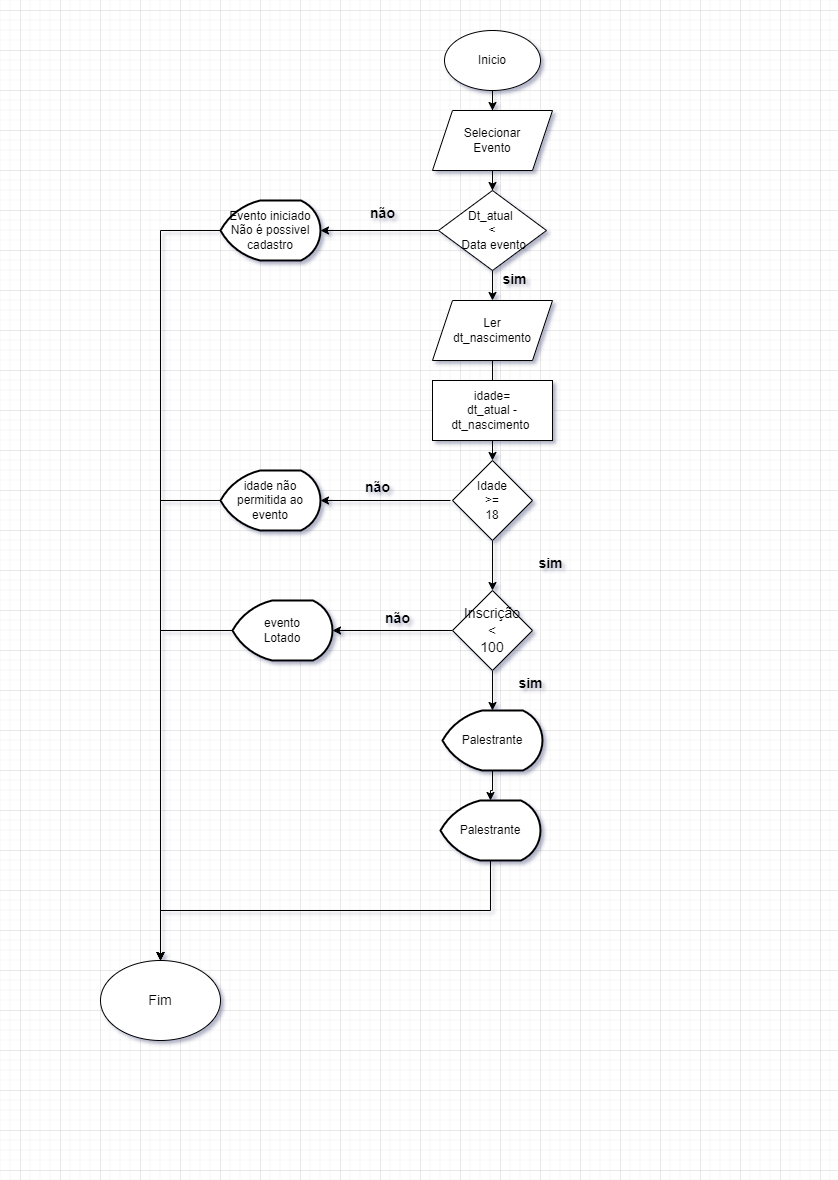

The diagram above was exported from draw.io. Its source (the exported page's mxGraphModel, read from the mxfile embedded in the PNG):
<mxGraphModel dx="1406" dy="728" grid="1" gridSize="10" guides="1" tooltips="1" connect="1" arrows="1" fold="1" page="1" pageScale="1" pageWidth="827" pageHeight="1169" math="0" shadow="0">
  <root>
    <mxCell id="0" />
    <mxCell id="1" parent="0" />
    <mxCell id="hM2bCj3FBbwXDua7QoUc-3" style="edgeStyle=orthogonalEdgeStyle;rounded=0;orthogonalLoop=1;jettySize=auto;html=1;exitX=0.5;exitY=1;exitDx=0;exitDy=0;" edge="1" parent="1" source="hM2bCj3FBbwXDua7QoUc-1" target="hM2bCj3FBbwXDua7QoUc-2">
      <mxGeometry relative="1" as="geometry" />
    </mxCell>
    <mxCell id="hM2bCj3FBbwXDua7QoUc-1" value="Inicio" style="ellipse;whiteSpace=wrap;html=1;" vertex="1" parent="1">
      <mxGeometry x="444" y="30" width="96" height="60" as="geometry" />
    </mxCell>
    <mxCell id="hM2bCj3FBbwXDua7QoUc-5" style="edgeStyle=orthogonalEdgeStyle;rounded=0;orthogonalLoop=1;jettySize=auto;html=1;exitX=0.5;exitY=1;exitDx=0;exitDy=0;" edge="1" parent="1" source="hM2bCj3FBbwXDua7QoUc-2" target="hM2bCj3FBbwXDua7QoUc-4">
      <mxGeometry relative="1" as="geometry" />
    </mxCell>
    <mxCell id="hM2bCj3FBbwXDua7QoUc-2" value="Selecionar&lt;br&gt;Evento" style="shape=parallelogram;perimeter=parallelogramPerimeter;whiteSpace=wrap;html=1;fixedSize=1;" vertex="1" parent="1">
      <mxGeometry x="432" y="110" width="120" height="60" as="geometry" />
    </mxCell>
    <mxCell id="hM2bCj3FBbwXDua7QoUc-9" style="edgeStyle=orthogonalEdgeStyle;rounded=0;orthogonalLoop=1;jettySize=auto;html=1;exitX=0.5;exitY=1;exitDx=0;exitDy=0;" edge="1" parent="1" source="hM2bCj3FBbwXDua7QoUc-4" target="hM2bCj3FBbwXDua7QoUc-6">
      <mxGeometry relative="1" as="geometry" />
    </mxCell>
    <mxCell id="hM2bCj3FBbwXDua7QoUc-13" style="edgeStyle=orthogonalEdgeStyle;rounded=0;orthogonalLoop=1;jettySize=auto;html=1;exitX=0;exitY=0.5;exitDx=0;exitDy=0;" edge="1" parent="1" source="hM2bCj3FBbwXDua7QoUc-4" target="hM2bCj3FBbwXDua7QoUc-12">
      <mxGeometry relative="1" as="geometry" />
    </mxCell>
    <mxCell id="hM2bCj3FBbwXDua7QoUc-4" value="Dt_atual&amp;nbsp;&lt;br&gt;&amp;lt;&lt;br&gt;&amp;nbsp;Data evento" style="rhombus;whiteSpace=wrap;html=1;" vertex="1" parent="1">
      <mxGeometry x="438" y="190" width="108" height="80" as="geometry" />
    </mxCell>
    <mxCell id="hM2bCj3FBbwXDua7QoUc-10" style="edgeStyle=orthogonalEdgeStyle;rounded=0;orthogonalLoop=1;jettySize=auto;html=1;exitX=0.5;exitY=1;exitDx=0;exitDy=0;" edge="1" parent="1" source="hM2bCj3FBbwXDua7QoUc-6" target="hM2bCj3FBbwXDua7QoUc-8">
      <mxGeometry relative="1" as="geometry" />
    </mxCell>
    <mxCell id="hM2bCj3FBbwXDua7QoUc-6" value="Ler&lt;br&gt;dt_nascimento" style="shape=parallelogram;perimeter=parallelogramPerimeter;whiteSpace=wrap;html=1;fixedSize=1;" vertex="1" parent="1">
      <mxGeometry x="432" y="300" width="120" height="60" as="geometry" />
    </mxCell>
    <mxCell id="hM2bCj3FBbwXDua7QoUc-24" style="edgeStyle=orthogonalEdgeStyle;rounded=0;orthogonalLoop=1;jettySize=auto;html=1;exitX=0.5;exitY=1;exitDx=0;exitDy=0;fontSize=14;" edge="1" parent="1" source="hM2bCj3FBbwXDua7QoUc-8" target="hM2bCj3FBbwXDua7QoUc-23">
      <mxGeometry relative="1" as="geometry" />
    </mxCell>
    <mxCell id="hM2bCj3FBbwXDua7QoUc-8" value="Idade&lt;br&gt;&amp;gt;=&lt;br&gt;18" style="rhombus;whiteSpace=wrap;html=1;" vertex="1" parent="1">
      <mxGeometry x="452" y="460" width="80" height="80" as="geometry" />
    </mxCell>
    <mxCell id="hM2bCj3FBbwXDua7QoUc-17" style="edgeStyle=orthogonalEdgeStyle;rounded=0;orthogonalLoop=1;jettySize=auto;html=1;" edge="1" parent="1" target="hM2bCj3FBbwXDua7QoUc-16">
      <mxGeometry relative="1" as="geometry">
        <mxPoint x="450" y="500" as="sourcePoint" />
      </mxGeometry>
    </mxCell>
    <mxCell id="hM2bCj3FBbwXDua7QoUc-11" value="idade=&lt;br&gt;dt_atual - dt_nascimento&amp;nbsp;" style="rounded=0;whiteSpace=wrap;html=1;" vertex="1" parent="1">
      <mxGeometry x="432" y="380" width="120" height="60" as="geometry" />
    </mxCell>
    <mxCell id="hM2bCj3FBbwXDua7QoUc-37" style="edgeStyle=orthogonalEdgeStyle;rounded=0;orthogonalLoop=1;jettySize=auto;html=1;exitX=0;exitY=0.5;exitDx=0;exitDy=0;exitPerimeter=0;fontSize=14;entryX=0.5;entryY=0;entryDx=0;entryDy=0;" edge="1" parent="1" source="hM2bCj3FBbwXDua7QoUc-12" target="hM2bCj3FBbwXDua7QoUc-35">
      <mxGeometry relative="1" as="geometry">
        <mxPoint x="170" y="981" as="targetPoint" />
      </mxGeometry>
    </mxCell>
    <mxCell id="hM2bCj3FBbwXDua7QoUc-12" value="Evento iniciado&lt;br&gt;Não é possivel&lt;br&gt;cadastro" style="strokeWidth=2;html=1;shape=mxgraph.flowchart.display;whiteSpace=wrap;" vertex="1" parent="1">
      <mxGeometry x="220" y="200" width="100" height="60" as="geometry" />
    </mxCell>
    <mxCell id="hM2bCj3FBbwXDua7QoUc-38" style="edgeStyle=orthogonalEdgeStyle;rounded=0;orthogonalLoop=1;jettySize=auto;html=1;exitX=0;exitY=0.5;exitDx=0;exitDy=0;exitPerimeter=0;entryX=0.5;entryY=0;entryDx=0;entryDy=0;fontSize=14;" edge="1" parent="1" source="hM2bCj3FBbwXDua7QoUc-16" target="hM2bCj3FBbwXDua7QoUc-35">
      <mxGeometry relative="1" as="geometry" />
    </mxCell>
    <mxCell id="hM2bCj3FBbwXDua7QoUc-16" value="idade não&lt;br&gt;permitida ao evento" style="strokeWidth=2;html=1;shape=mxgraph.flowchart.display;whiteSpace=wrap;" vertex="1" parent="1">
      <mxGeometry x="220" y="470" width="100" height="60" as="geometry" />
    </mxCell>
    <mxCell id="hM2bCj3FBbwXDua7QoUc-18" value="&lt;font style=&quot;font-size: 14px;&quot;&gt;não&lt;/font&gt;" style="text;strokeColor=none;fillColor=none;html=1;fontSize=24;fontStyle=1;verticalAlign=middle;align=center;" vertex="1" parent="1">
      <mxGeometry x="332" y="190" width="100" height="40" as="geometry" />
    </mxCell>
    <mxCell id="hM2bCj3FBbwXDua7QoUc-19" value="&lt;font style=&quot;font-size: 14px;&quot;&gt;sim&lt;/font&gt;" style="text;strokeColor=none;fillColor=none;html=1;fontSize=24;fontStyle=1;verticalAlign=middle;align=center;" vertex="1" parent="1">
      <mxGeometry x="464" y="256" width="100" height="40" as="geometry" />
    </mxCell>
    <mxCell id="hM2bCj3FBbwXDua7QoUc-20" value="&lt;font style=&quot;font-size: 14px;&quot;&gt;não&lt;/font&gt;" style="text;strokeColor=none;fillColor=none;html=1;fontSize=24;fontStyle=1;verticalAlign=middle;align=center;" vertex="1" parent="1">
      <mxGeometry x="327" y="464" width="100" height="40" as="geometry" />
    </mxCell>
    <mxCell id="hM2bCj3FBbwXDua7QoUc-21" value="&lt;font style=&quot;font-size: 14px;&quot;&gt;sim&lt;/font&gt;" style="text;strokeColor=none;fillColor=none;html=1;fontSize=24;fontStyle=1;verticalAlign=middle;align=center;" vertex="1" parent="1">
      <mxGeometry x="500" y="540" width="100" height="40" as="geometry" />
    </mxCell>
    <mxCell id="hM2bCj3FBbwXDua7QoUc-27" style="edgeStyle=orthogonalEdgeStyle;rounded=0;orthogonalLoop=1;jettySize=auto;html=1;exitX=0;exitY=0.5;exitDx=0;exitDy=0;fontSize=14;" edge="1" parent="1" source="hM2bCj3FBbwXDua7QoUc-23" target="hM2bCj3FBbwXDua7QoUc-25">
      <mxGeometry relative="1" as="geometry" />
    </mxCell>
    <mxCell id="hM2bCj3FBbwXDua7QoUc-31" style="edgeStyle=orthogonalEdgeStyle;rounded=0;orthogonalLoop=1;jettySize=auto;html=1;exitX=0.5;exitY=1;exitDx=0;exitDy=0;fontSize=14;" edge="1" parent="1" source="hM2bCj3FBbwXDua7QoUc-23" target="hM2bCj3FBbwXDua7QoUc-28">
      <mxGeometry relative="1" as="geometry" />
    </mxCell>
    <mxCell id="hM2bCj3FBbwXDua7QoUc-23" value="Inscrição&lt;br&gt;&amp;lt;&lt;br&gt;100" style="rhombus;whiteSpace=wrap;html=1;fontSize=14;" vertex="1" parent="1">
      <mxGeometry x="452" y="590" width="80" height="80" as="geometry" />
    </mxCell>
    <mxCell id="hM2bCj3FBbwXDua7QoUc-39" style="edgeStyle=orthogonalEdgeStyle;rounded=0;orthogonalLoop=1;jettySize=auto;html=1;exitX=0;exitY=0.5;exitDx=0;exitDy=0;exitPerimeter=0;fontSize=14;entryX=0.5;entryY=0;entryDx=0;entryDy=0;" edge="1" parent="1" source="hM2bCj3FBbwXDua7QoUc-25" target="hM2bCj3FBbwXDua7QoUc-35">
      <mxGeometry relative="1" as="geometry">
        <mxPoint x="150" y="950" as="targetPoint" />
      </mxGeometry>
    </mxCell>
    <mxCell id="hM2bCj3FBbwXDua7QoUc-25" value="evento&lt;br&gt;Lotado" style="strokeWidth=2;html=1;shape=mxgraph.flowchart.display;whiteSpace=wrap;" vertex="1" parent="1">
      <mxGeometry x="232" y="600" width="100" height="60" as="geometry" />
    </mxCell>
    <mxCell id="hM2bCj3FBbwXDua7QoUc-26" value="&lt;font style=&quot;font-size: 14px;&quot;&gt;não&lt;/font&gt;" style="text;strokeColor=none;fillColor=none;html=1;fontSize=24;fontStyle=1;verticalAlign=middle;align=center;" vertex="1" parent="1">
      <mxGeometry x="347" y="595" width="100" height="40" as="geometry" />
    </mxCell>
    <mxCell id="hM2bCj3FBbwXDua7QoUc-34" style="edgeStyle=orthogonalEdgeStyle;rounded=0;orthogonalLoop=1;jettySize=auto;html=1;exitX=0.5;exitY=1;exitDx=0;exitDy=0;exitPerimeter=0;fontSize=14;" edge="1" parent="1" source="hM2bCj3FBbwXDua7QoUc-28" target="hM2bCj3FBbwXDua7QoUc-30">
      <mxGeometry relative="1" as="geometry" />
    </mxCell>
    <mxCell id="hM2bCj3FBbwXDua7QoUc-28" value="Palestrante" style="strokeWidth=2;html=1;shape=mxgraph.flowchart.display;whiteSpace=wrap;" vertex="1" parent="1">
      <mxGeometry x="442" y="710" width="100" height="60" as="geometry" />
    </mxCell>
    <mxCell id="hM2bCj3FBbwXDua7QoUc-36" style="edgeStyle=orthogonalEdgeStyle;rounded=0;orthogonalLoop=1;jettySize=auto;html=1;exitX=0.5;exitY=1;exitDx=0;exitDy=0;exitPerimeter=0;fontSize=14;" edge="1" parent="1" source="hM2bCj3FBbwXDua7QoUc-30" target="hM2bCj3FBbwXDua7QoUc-35">
      <mxGeometry relative="1" as="geometry" />
    </mxCell>
    <mxCell id="hM2bCj3FBbwXDua7QoUc-30" value="Palestrante" style="strokeWidth=2;html=1;shape=mxgraph.flowchart.display;whiteSpace=wrap;" vertex="1" parent="1">
      <mxGeometry x="440" y="800" width="100" height="60" as="geometry" />
    </mxCell>
    <mxCell id="hM2bCj3FBbwXDua7QoUc-32" value="&lt;font style=&quot;font-size: 14px;&quot;&gt;sim&lt;/font&gt;" style="text;strokeColor=none;fillColor=none;html=1;fontSize=24;fontStyle=1;verticalAlign=middle;align=center;" vertex="1" parent="1">
      <mxGeometry x="480" y="660" width="100" height="40" as="geometry" />
    </mxCell>
    <mxCell id="hM2bCj3FBbwXDua7QoUc-35" value="Fim" style="ellipse;whiteSpace=wrap;html=1;fontSize=14;" vertex="1" parent="1">
      <mxGeometry x="100" y="960" width="120" height="80" as="geometry" />
    </mxCell>
  </root>
</mxGraphModel>